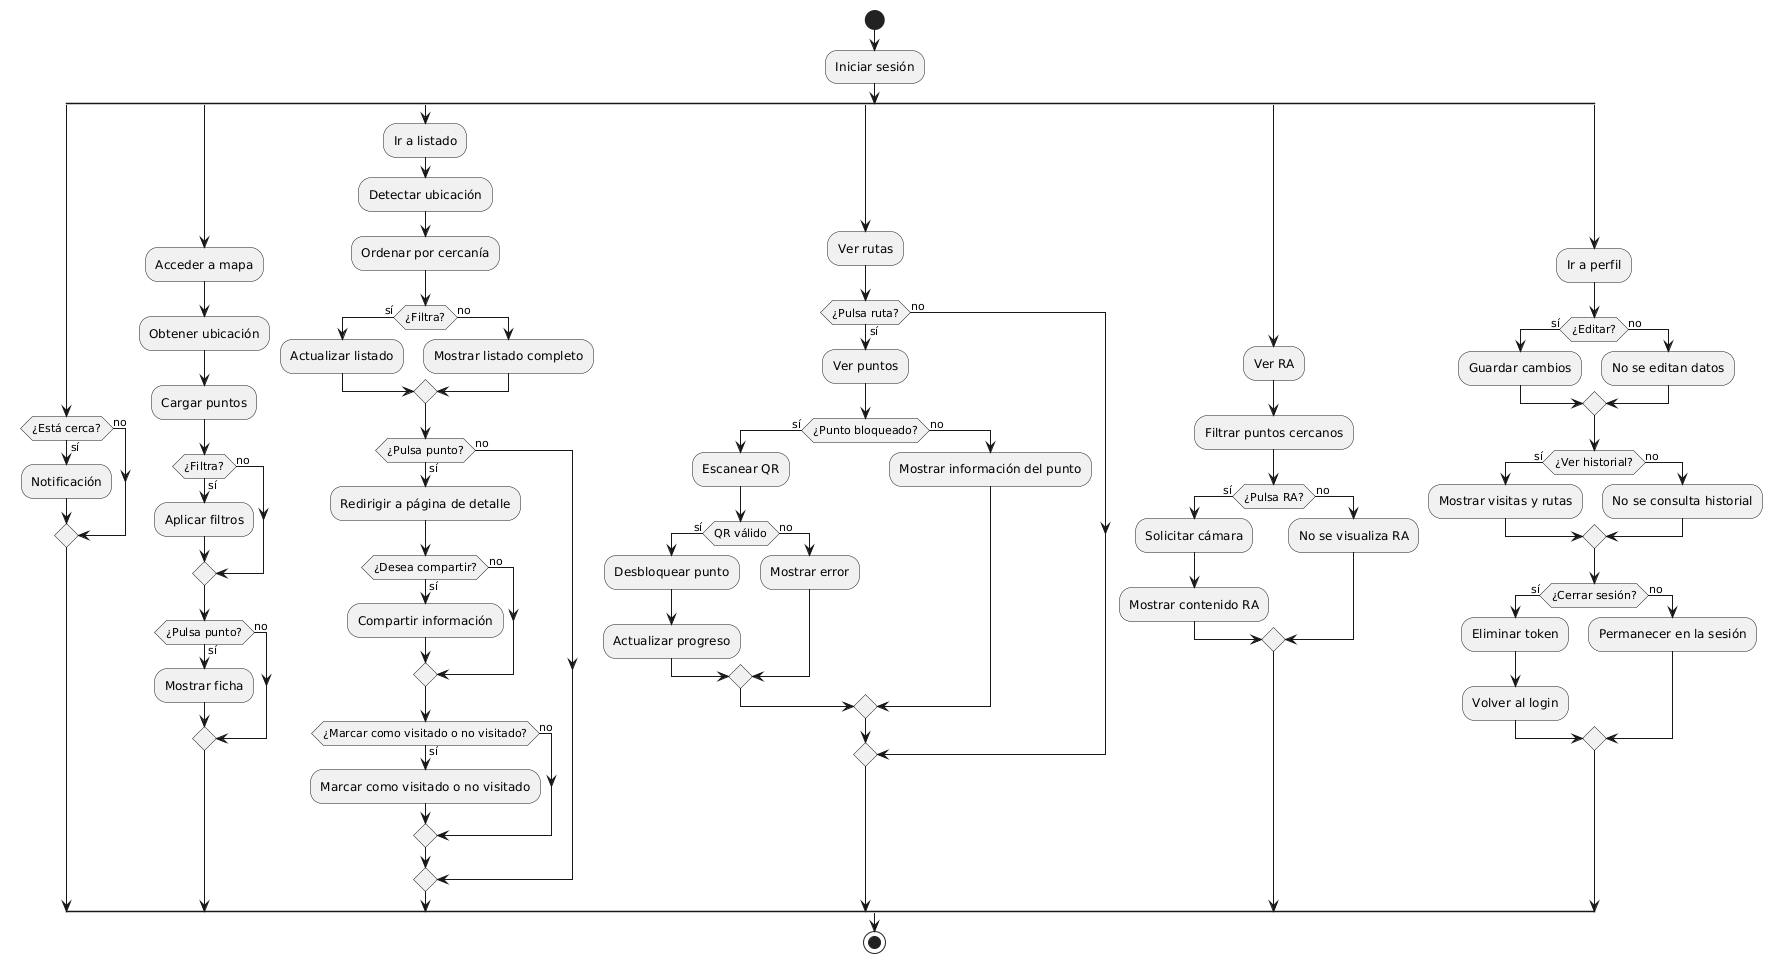

The diagram above was rendered by PlantUML. Its source (embedded in the PNG):
@startuml
start

:Iniciar sesión;

split
  if (¿Está cerca?) then (sí)
    :Notificación;
  else (no)
  endif
  label continuar_1
split again
  :Acceder a mapa;
  :Obtener ubicación;
  :Cargar puntos;
  if (¿Filtra?) then (sí)
    :Aplicar filtros;
  else (no)
  endif
  if (¿Pulsa punto?) then (sí)
    :Mostrar ficha;
  else (no)
  endif
split again
  :Ir a listado;
  :Detectar ubicación;
  :Ordenar por cercanía;
  if (¿Filtra?) then (sí)
    :Actualizar listado;
  else (no)
    :Mostrar listado completo;
  endif
  if (¿Pulsa punto?) then (sí)
    :Redirigir a página de detalle;
    if (¿Desea compartir?) then (sí)
      :Compartir información;
    else (no)
    endif
    if (¿Marcar como visitado o no visitado?) then (sí)
      :Marcar como visitado o no visitado;
    else (no)
    endif
  else (no)
  endif
split again
  :Ver rutas;
  if (¿Pulsa ruta?) then (sí)
    :Ver puntos;
    if (¿Punto bloqueado?) then (sí)
      :Escanear QR;
      if (QR válido) then (sí)
        :Desbloquear punto;
        :Actualizar progreso;
      else (no)
        :Mostrar error;
      endif
    else (no)
      :Mostrar información del punto;
    endif
  else (no)
  endif
split again
  :Ver RA;
  :Filtrar puntos cercanos;
  if (¿Pulsa RA?) then (sí)
    :Solicitar cámara;
    :Mostrar contenido RA;
  else (no)
    :No se visualiza RA;
  endif
split again
  :Ir a perfil;
  if (¿Editar?) then (sí)
    :Guardar cambios;
  else (no)
    :No se editan datos;
  endif
  if (¿Ver historial?) then (sí)
    :Mostrar visitas y rutas;
  else (no)
    :No se consulta historial;
  endif
  if (¿Cerrar sesión?) then (sí)
    :Eliminar token;
    :Volver al login;
  else (no)
    :Permanecer en la sesión;
  endif
endsplit

stop
@enduml